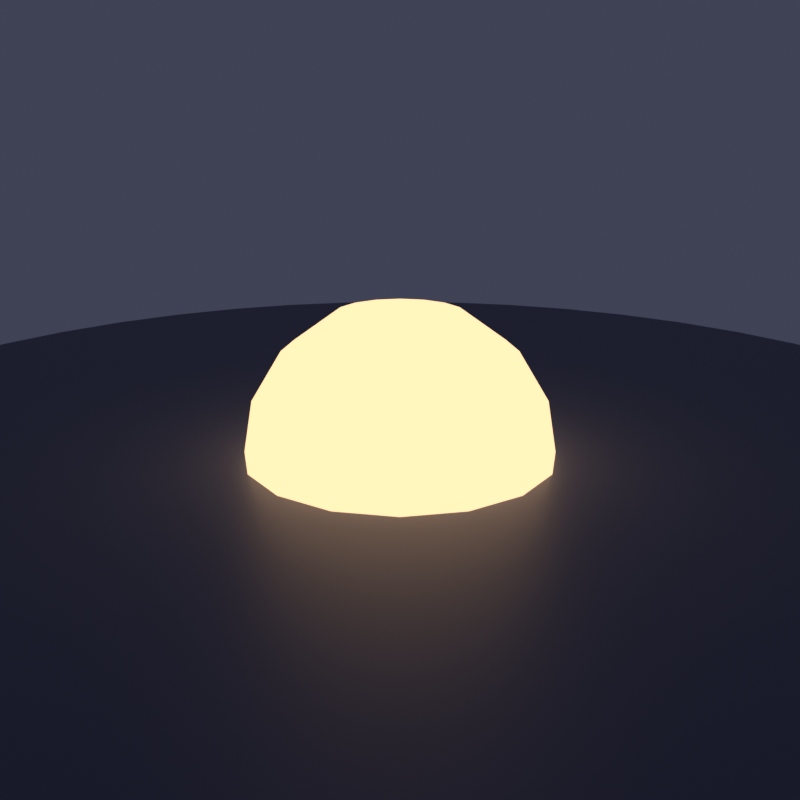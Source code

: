 # Source: fx_anime_v1.blend  (saved by Blender 5.1.30; exported with 4.5.12 LTS)
import bpy
from mathutils import Matrix  # noqa: F401  (used for matrix-valued properties, if any)

bpy.ops.wm.read_factory_settings(use_empty=True)
scene = bpy.context.scene
scene.name = 'preview_shock_dome'

# ---- images (referenced by path relative to the original .blend; pixels are not part of the script)
import os
ASSET_DIR = os.environ.get("B2B_ASSET_DIR", "")  # directory of the original .blend (textures are referenced by path, not embedded)
HERE = os.path.dirname(os.path.abspath(__file__))  # packed textures are extracted next to this script under _unpacked/

def load_image(name, relpath, width, height, colorspace="sRGB"):
    """Load a texture the original file referenced (path relative to the .blend, or extracted next to this script)."""
    p = next((c for c in (os.path.join(HERE, relpath), os.path.join(ASSET_DIR, relpath)) if relpath and os.path.exists(c)), "")
    if p:
        img = bpy.data.images.load(p, check_existing=True)
        img.name = name
    else:  # same state as the original file: an image datablock whose file is absent (Cycles renders it pink)
        img = bpy.data.images.new(name, width, height)
        img.source = "FILE"
        img.filepath = "//" + (relpath or name)
    img.colorspace_settings.name = colorspace
    return img
img_domegradient_png = load_image('domeGradient.png', 'domeGradient.png', 1024, 1024, 'sRGB')

# ---- materials (node trees are filled in below, after node groups)
mat_preview_shock_dome_mat = bpy.data.materials.new('preview_shock_dome_mat')
mat_preview_shock_dome_matte = bpy.data.materials.new('preview_shock_dome_matte')

# ---- material node trees
mat_preview_shock_dome_mat.use_nodes = True; mat_preview_shock_dome_mat.node_tree.nodes.clear()
_N = mat_preview_shock_dome_mat.node_tree.nodes; _L = mat_preview_shock_dome_mat.node_tree.links
n0 = _N.new('ShaderNodeTexImage'); n0.name = 'Image Texture'; n0.location = (0, 0)
n0.image = img_domegradient_png
n1 = _N.new('ShaderNodeEmission'); n1.name = 'Emission'; n1.location = (0, 0)
n1.inputs[0].default_value = (1.0, 0.62, 0.34, 1.0)
n1.inputs[1].default_value = 1.5
n2 = _N.new('ShaderNodeBsdfTransparent'); n2.name = 'Transparent BSDF'; n2.location = (0, 0)
n3 = _N.new('ShaderNodeMixShader'); n3.name = 'Mix Shader'; n3.location = (0, 0)
n4 = _N.new('ShaderNodeOutputMaterial'); n4.name = 'Material Output'; n4.location = (0, 0)
_L.new(n0.outputs[1], n3.inputs[0])
_L.new(n2.outputs[0], n3.inputs[1])
_L.new(n1.outputs[0], n3.inputs[2])
_L.new(n3.outputs[0], n4.inputs[0])
n4.is_active_output = True
mat_preview_shock_dome_matte.use_nodes = True; mat_preview_shock_dome_matte.node_tree.nodes.clear()
_N = mat_preview_shock_dome_matte.node_tree.nodes; _L = mat_preview_shock_dome_matte.node_tree.links
n0 = _N.new('ShaderNodeBsdfPrincipled'); n0.name = 'Principled BSDF'; n0.location = (-200, 100)
n0.inputs[0].default_value = (0.12, 0.13, 0.2, 1.0)
n1 = _N.new('ShaderNodeOutputMaterial'); n1.name = 'Material Output'; n1.location = (200, 100)
_L.new(n0.outputs[0], n1.inputs[0])
n1.is_active_output = True

# ---- world
world_preview_shock_dome_world = bpy.data.worlds.new('preview_shock_dome_world'); scene.world = world_preview_shock_dome_world
world_preview_shock_dome_world.use_nodes = True; world_preview_shock_dome_world.node_tree.nodes.clear()
_N = world_preview_shock_dome_world.node_tree.nodes; _L = world_preview_shock_dome_world.node_tree.links
n0 = _N.new('ShaderNodeBackground'); n0.name = 'Background'; n0.location = (-200, 100)
n0.inputs[0].default_value = (0.05, 0.055, 0.09, 1.0)
n1 = _N.new('ShaderNodeOutputWorld'); n1.name = 'World Output'; n1.location = (200, 100)
_L.new(n0.outputs[0], n1.inputs[0])
n1.is_active_output = True

# ---- cameras
cam_preview_shock_dome_cam = bpy.data.cameras.new('preview_shock_dome_cam')
cam_preview_shock_dome_cam.lens = 45.0

# ---- meshes
me_fx_shock_dome_001 = bpy.data.meshes.new('fx_shock_dome.001')
me_fx_shock_dome_001.from_pydata([(2.0, 0.0, 0.0), (1.848, 0.7654, 0.0), (1.414, 1.414, 0.0), (0.7654, 1.848, 0.0), (1.225e-16, 2.0, 0.0), (-0.7654, 1.848, 0.0), (-1.414, 1.414, 0.0), (-1.848, 0.7654, 0.0), (-2.0, 2.449e-16, 0.0), (-1.848, -0.7654, 0.0), (-1.414, -1.414, 0.0), (-0.7654, -1.848, 0.0), (-3.674e-16, -2.0, 0.0), (0.7654, -1.848, 0.0), (1.414, -1.414, 0.0), (1.848, -0.7654, 0.0), (1.879, 0.0, 0.684), (1.736, 0.7192, 0.684), (1.329, 1.329, 0.684), (0.7192, 1.736, 0.684), (1.151e-16, 1.879, 0.684), (-0.7192, 1.736, 0.684), (-1.329, 1.329, 0.684), (-1.736, 0.7192, 0.684), (-1.879, 2.302e-16, 0.684), (-1.736, -0.7192, 0.684), (-1.329, -1.329, 0.684), (-0.7192, -1.736, 0.684), (-3.452e-16, -1.879, 0.684), (0.7192, -1.736, 0.684), (1.329, -1.329, 0.684), (1.736, -0.7192, 0.684), (1.486, 0.0, 1.338), (1.373, 0.5688, 1.338), (1.051, 1.051, 1.338), (0.5688, 1.373, 1.338), (9.101e-17, 1.486, 1.338), (-0.5688, 1.373, 1.338), (-1.051, 1.051, 1.338), (-1.373, 0.5688, 1.338), (-1.486, 1.82e-16, 1.338), (-1.373, -0.5688, 1.338), (-1.051, -1.051, 1.338), (-0.5688, -1.373, 1.338), (-2.73e-16, -1.486, 1.338), (0.5688, -1.373, 1.338), (1.051, -1.051, 1.338), (1.373, -0.5688, 1.338), (0.8135, 0.0, 1.827), (0.7516, 0.3113, 1.827), (0.5752, 0.5752, 1.827), (0.3113, 0.7516, 1.827), (4.981e-17, 0.8135, 1.827), (-0.3113, 0.7516, 1.827), (-0.5752, 0.5752, 1.827), (-0.7516, 0.3113, 1.827), (-0.8135, 9.962e-17, 1.827), (-0.7516, -0.3113, 1.827), (-0.5752, -0.5752, 1.827), (-0.3113, -0.7516, 1.827), (-1.494e-16, -0.8135, 1.827), (0.3113, -0.7516, 1.827), (0.5752, -0.5752, 1.827), (0.7516, -0.3113, 1.827), (0.0, 0.0, 2.0)], [], [(1, 16, 0), (2, 17, 1), (2, 19, 18), (4, 19, 3), (5, 20, 4), (6, 21, 5), (6, 23, 22), (8, 23, 7), (9, 24, 8), (10, 25, 9), (10, 27, 26), (12, 27, 11), (13, 28, 12), (14, 29, 13), (14, 31, 30), (0, 31, 15), (16, 33, 32), (17, 34, 33), (19, 34, 18), (19, 36, 35), (20, 37, 36), (21, 38, 37), (23, 38, 22), (23, 40, 39), (24, 41, 40), (25, 42, 41), (27, 42, 26), (27, 44, 43), (28, 45, 44), (29, 46, 45), (31, 46, 30), (31, 32, 47), (33, 48, 32), (34, 49, 33), (34, 51, 50), (36, 51, 35), (37, 52, 36), (38, 53, 37), (38, 55, 54), (40, 55, 39), (41, 56, 40), (42, 57, 41), (42, 59, 58), (44, 59, 43), (45, 60, 44), (46, 61, 45), (46, 63, 62), (32, 63, 47), (48, 49, 64), (49, 50, 64), (50, 51, 64), (51, 52, 64), (52, 53, 64), (53, 54, 64), (54, 55, 64), (55, 56, 64), (56, 57, 64), (57, 58, 64), (58, 59, 64), (59, 60, 64), (60, 61, 64), (61, 62, 64), (62, 63, 64), (63, 48, 64), (1, 17, 16), (2, 18, 17), (2, 3, 19), (4, 20, 19), (5, 21, 20), (6, 22, 21), (6, 7, 23), (8, 24, 23), (9, 25, 24), (10, 26, 25), (10, 11, 27), (12, 28, 27), (13, 29, 28), (14, 30, 29), (14, 15, 31), (0, 16, 31), (16, 17, 33), (17, 18, 34), (19, 35, 34), (19, 20, 36), (20, 21, 37), (21, 22, 38), (23, 39, 38), (23, 24, 40), (24, 25, 41), (25, 26, 42), (27, 43, 42), (27, 28, 44), (28, 29, 45), (29, 30, 46), (31, 47, 46), (31, 16, 32), (33, 49, 48), (34, 50, 49), (34, 35, 51), (36, 52, 51), (37, 53, 52), (38, 54, 53), (38, 39, 55), (40, 56, 55), (41, 57, 56), (42, 58, 57), (42, 43, 59), (44, 60, 59), (45, 61, 60), (46, 62, 61), (46, 47, 63), (32, 48, 63)])
_uv = me_fx_shock_dome_001.uv_layers.new(name='UVMap')
_uv.uv.foreach_set('vector', [0.0625, 0.0, 0.0, 0.2222, 0.0, 0.0, 0.125, 0.0, 0.0625, 0.2222, 0.0625, 0.0, 0.125, 0.0, 0.1875, 0.2222, 0.125, 0.2222, 0.25, 0.0, 0.1875, 0.2222, 0.1875, 0.0, 0.3125, 0.0, 0.25, 0.2222, 0.25, 0.0, 0.375, 0.0, 0.3125, 0.2222, 0.3125, 0.0, 0.375, 0.0, 0.4375, 0.2222, 0.375, 0.2222, 0.5, 0.0, 0.4375, 0.2222, 0.4375, 0.0, 0.5625, 0.0, 0.5, 0.2222, 0.5, 0.0, 0.625, 0.0, 0.5625, 0.2222, 0.5625, 0.0, 0.625, 0.0, 0.6875, 0.2222, 0.625, 0.2222, 0.75, 0.0, 0.6875, 0.2222, 0.6875, 0.0, 0.8125, 0.0, 0.75, 0.2222, 0.75, 0.0, 0.875, 0.0, 0.8125, 0.2222, 0.8125, 0.0, 0.875, 0.0, 0.9375, 0.2222, 0.875, 0.2222, 1.0, 0.0, 0.9375, 0.2222, 0.9375, 0.0, 0.0, 0.2222, 0.0625, 0.4667, 0.0, 0.4667, 0.0625, 0.2222, 0.125, 0.4667, 0.0625, 0.4667, 0.1875, 0.2222, 0.125, 0.4667, 0.125, 0.2222, 0.1875, 0.2222, 0.25, 0.4667, 0.1875, 0.4667, 0.25, 0.2222, 0.3125, 0.4667, 0.25, 0.4667, 0.3125, 0.2222, 0.375, 0.4667, 0.3125, 0.4667, 0.4375, 0.2222, 0.375, 0.4667, 0.375, 0.2222, 0.4375, 0.2222, 0.5, 0.4667, 0.4375, 0.4667, 0.5, 0.2222, 0.5625, 0.4667, 0.5, 0.4667, 0.5625, 0.2222, 0.625, 0.4667, 0.5625, 0.4667, 0.6875, 0.2222, 0.625, 0.4667, 0.625, 0.2222, 0.6875, 0.2222, 0.75, 0.4667, 0.6875, 0.4667, 0.75, 0.2222, 0.8125, 0.4667, 0.75, 0.4667, 0.8125, 0.2222, 0.875, 0.4667, 0.8125, 0.4667, 0.9375, 0.2222, 0.875, 0.4667, 0.875, 0.2222, 0.9375, 0.2222, 1.0, 0.4667, 0.9375, 0.4667, 0.0625, 0.4667, 0.0, 0.7333, 0.0, 0.4667, 0.125, 0.4667, 0.0625, 0.7333, 0.0625, 0.4667, 0.125, 0.4667, 0.1875, 0.7333, 0.125, 0.7333, 0.25, 0.4667, 0.1875, 0.7333, 0.1875, 0.4667, 0.3125, 0.4667, 0.25, 0.7333, 0.25, 0.4667, 0.375, 0.4667, 0.3125, 0.7333, 0.3125, 0.4667, 0.375, 0.4667, 0.4375, 0.7333, 0.375, 0.7333, 0.5, 0.4667, 0.4375, 0.7333, 0.4375, 0.4667, 0.5625, 0.4667, 0.5, 0.7333, 0.5, 0.4667, 0.625, 0.4667, 0.5625, 0.7333, 0.5625, 0.4667, 0.625, 0.4667, 0.6875, 0.7333, 0.625, 0.7333, 0.75, 0.4667, 0.6875, 0.7333, 0.6875, 0.4667, 0.8125, 0.4667, 0.75, 0.7333, 0.75, 0.4667, 0.875, 0.4667, 0.8125, 0.7333, 0.8125, 0.4667, 0.875, 0.4667, 0.9375, 0.7333, 0.875, 0.7333, 1.0, 0.4667, 0.9375, 0.7333, 0.9375, 0.4667, 0.0, 0.7333, 0.0625, 0.7333, 0.03125, 1.0, 0.0625, 0.7333, 0.125, 0.7333, 0.09375, 1.0, 0.125, 0.7333, 0.1875, 0.7333, 0.1562, 1.0, 0.1875, 0.7333, 0.25, 0.7333, 0.2188, 1.0, 0.25, 0.7333, 0.3125, 0.7333, 0.2812, 1.0, 0.3125, 0.7333, 0.375, 0.7333, 0.3438, 1.0, 0.375, 0.7333, 0.4375, 0.7333, 0.4062, 1.0, 0.4375, 0.7333, 0.5, 0.7333, 0.4688, 1.0, 0.5, 0.7333, 0.5625, 0.7333, 0.5312, 1.0, 0.5625, 0.7333, 0.625, 0.7333, 0.5938, 1.0, 0.625, 0.7333, 0.6875, 0.7333, 0.6562, 1.0, 0.6875, 0.7333, 0.75, 0.7333, 0.7188, 1.0, 0.75, 0.7333, 0.8125, 0.7333, 0.7812, 1.0, 0.8125, 0.7333, 0.875, 0.7333, 0.8438, 1.0, 0.875, 0.7333, 0.9375, 0.7333, 0.9062, 1.0, 0.9375, 0.7333, 1.0, 0.7333, 0.9688, 1.0, 0.0625, 0.0, 0.0625, 0.2222, 0.0, 0.2222, 0.125, 0.0, 0.125, 0.2222, 0.0625, 0.2222, 0.125, 0.0, 0.1875, 0.0, 0.1875, 0.2222, 0.25, 0.0, 0.25, 0.2222, 0.1875, 0.2222, 0.3125, 0.0, 0.3125, 0.2222, 0.25, 0.2222, 0.375, 0.0, 0.375, 0.2222, 0.3125, 0.2222, 0.375, 0.0, 0.4375, 0.0, 0.4375, 0.2222, 0.5, 0.0, 0.5, 0.2222, 0.4375, 0.2222, 0.5625, 0.0, 0.5625, 0.2222, 0.5, 0.2222, 0.625, 0.0, 0.625, 0.2222, 0.5625, 0.2222, 0.625, 0.0, 0.6875, 0.0, 0.6875, 0.2222, 0.75, 0.0, 0.75, 0.2222, 0.6875, 0.2222, 0.8125, 0.0, 0.8125, 0.2222, 0.75, 0.2222, 0.875, 0.0, 0.875, 0.2222, 0.8125, 0.2222, 0.875, 0.0, 0.9375, 0.0, 0.9375, 0.2222, 1.0, 0.0, 1.0, 0.2222, 0.9375, 0.2222, 0.0, 0.2222, 0.0625, 0.2222, 0.0625, 0.4667, 0.0625, 0.2222, 0.125, 0.2222, 0.125, 0.4667, 0.1875, 0.2222, 0.1875, 0.4667, 0.125, 0.4667, 0.1875, 0.2222, 0.25, 0.2222, 0.25, 0.4667, 0.25, 0.2222, 0.3125, 0.2222, 0.3125, 0.4667, 0.3125, 0.2222, 0.375, 0.2222, 0.375, 0.4667, 0.4375, 0.2222, 0.4375, 0.4667, 0.375, 0.4667, 0.4375, 0.2222, 0.5, 0.2222, 0.5, 0.4667, 0.5, 0.2222, 0.5625, 0.2222, 0.5625, 0.4667, 0.5625, 0.2222, 0.625, 0.2222, 0.625, 0.4667, 0.6875, 0.2222, 0.6875, 0.4667, 0.625, 0.4667, 0.6875, 0.2222, 0.75, 0.2222, 0.75, 0.4667, 0.75, 0.2222, 0.8125, 0.2222, 0.8125, 0.4667, 0.8125, 0.2222, 0.875, 0.2222, 0.875, 0.4667, 0.9375, 0.2222, 0.9375, 0.4667, 0.875, 0.4667, 0.9375, 0.2222, 1.0, 0.2222, 1.0, 0.4667, 0.0625, 0.4667, 0.0625, 0.7333, 0.0, 0.7333, 0.125, 0.4667, 0.125, 0.7333, 0.0625, 0.7333, 0.125, 0.4667, 0.1875, 0.4667, 0.1875, 0.7333, 0.25, 0.4667, 0.25, 0.7333, 0.1875, 0.7333, 0.3125, 0.4667, 0.3125, 0.7333, 0.25, 0.7333, 0.375, 0.4667, 0.375, 0.7333, 0.3125, 0.7333, 0.375, 0.4667, 0.4375, 0.4667, 0.4375, 0.7333, 0.5, 0.4667, 0.5, 0.7333, 0.4375, 0.7333, 0.5625, 0.4667, 0.5625, 0.7333, 0.5, 0.7333, 0.625, 0.4667, 0.625, 0.7333, 0.5625, 0.7333, 0.625, 0.4667, 0.6875, 0.4667, 0.6875, 0.7333, 0.75, 0.4667, 0.75, 0.7333, 0.6875, 0.7333, 0.8125, 0.4667, 0.8125, 0.7333, 0.75, 0.7333, 0.875, 0.4667, 0.875, 0.7333, 0.8125, 0.7333, 0.875, 0.4667, 0.9375, 0.4667, 0.9375, 0.7333, 1.0, 0.4667, 1.0, 0.7333, 0.9375, 0.7333])
me_fx_shock_dome_001.materials.append(mat_preview_shock_dome_mat)
me_fx_shock_dome_001.update()
me_preview_shock_dome_floor = bpy.data.meshes.new('preview_shock_dome_floor')
me_preview_shock_dome_floor.from_pydata([(9.0, 0.0, -0.01), (8.923, 1.175, -0.01), (8.693, 2.329, -0.01), (8.315, 3.444, -0.01), (7.794, 4.5, -0.01), (7.14, 5.479, -0.01), (6.364, 6.364, -0.01), (5.479, 7.14, -0.01), (4.5, 7.794, -0.01), (3.444, 8.315, -0.01), (2.329, 8.693, -0.01), (1.175, 8.923, -0.01), (5.511e-16, 9.0, -0.01), (-1.175, 8.923, -0.01), (-2.329, 8.693, -0.01), (-3.444, 8.315, -0.01), (-4.5, 7.794, -0.01), (-5.479, 7.14, -0.01), (-6.364, 6.364, -0.01), (-7.14, 5.479, -0.01), (-7.794, 4.5, -0.01), (-8.315, 3.444, -0.01), (-8.693, 2.329, -0.01), (-8.923, 1.175, -0.01), (-9.0, 1.102e-15, -0.01), (-8.923, -1.175, -0.01), (-8.693, -2.329, -0.01), (-8.315, -3.444, -0.01), (-7.794, -4.5, -0.01), (-7.14, -5.479, -0.01), (-6.364, -6.364, -0.01), (-5.479, -7.14, -0.01), (-4.5, -7.794, -0.01), (-3.444, -8.315, -0.01), (-2.329, -8.693, -0.01), (-1.175, -8.923, -0.01), (-1.653e-15, -9.0, -0.01), (1.175, -8.923, -0.01), (2.329, -8.693, -0.01), (3.444, -8.315, -0.01), (4.5, -7.794, -0.01), (5.479, -7.14, -0.01), (6.364, -6.364, -0.01), (7.14, -5.479, -0.01), (7.794, -4.5, -0.01), (8.315, -3.444, -0.01), (8.693, -2.329, -0.01), (8.923, -1.175, -0.01)], [], [(0, 1, 2, 3, 4, 5, 6, 7, 8, 9, 10, 11, 12, 13, 14, 15, 16, 17, 18, 19, 20, 21, 22, 23, 24, 25, 26, 27, 28, 29, 30, 31, 32, 33, 34, 35, 36, 37, 38, 39, 40, 41, 42, 43, 44, 45, 46, 47)])
me_preview_shock_dome_floor.materials.append(mat_preview_shock_dome_matte)
me_preview_shock_dome_floor.update()

# ---- objects
ob_preview_shock_dome_cam = bpy.data.objects.new('preview_shock_dome_cam', cam_preview_shock_dome_cam)
ob_fx_shock_dome_001 = bpy.data.objects.new('fx_shock_dome.001', me_fx_shock_dome_001)
ob_preview_shock_dome_floor = bpy.data.objects.new('preview_shock_dome_floor', me_preview_shock_dome_floor)

# ---- transforms, parenting, visibility, modifiers, constraints
ob_preview_shock_dome_cam.location = (8.5, -8.5, 4.6)
ob_preview_shock_dome_cam.rotation_euler = (1.257, -9.736e-08, 0.7854)
ob_fx_shock_dome_001.location = (0.0, 0.0, 0.0)
ob_preview_shock_dome_floor.location = (0.0, 0.0, 0.0)

# ---- collection membership
scene.collection.objects.link(ob_preview_shock_dome_cam)
scene.collection.objects.link(ob_fx_shock_dome_001)
scene.collection.objects.link(ob_preview_shock_dome_floor)

# ---- scene / render settings (as saved in the file)
scene.camera = ob_preview_shock_dome_cam
scene.frame_start = 1; scene.frame_end = 250; scene.frame_set(1)
scene.render.engine = 'CYCLES'
scene.render.image_settings.color_mode = 'RGB'
scene.render.image_settings.exr_codec = 'NONE'
scene.render.resolution_x = 384
scene.render.resolution_y = 384
scene.render.use_bake_clear = False
scene.render.bake_margin = 0
scene.render.bake_bias = 0.0
scene.render.bake_samples = 0
scene.render.simplify_subdivision_render = 0
scene.render.simplify_child_particles_render = 0.0
scene.cycles.use_denoising = False
scene.cycles.samples = 64
scene.cycles.transparent_max_bounces = 24
scene.eevee.use_volume_custom_range = False
scene.eevee.gtao_distance = 0.0
scene.eevee.use_fast_gi = False
scene.view_settings.view_transform = 'Standard'
bpy.context.view_layer.update()
